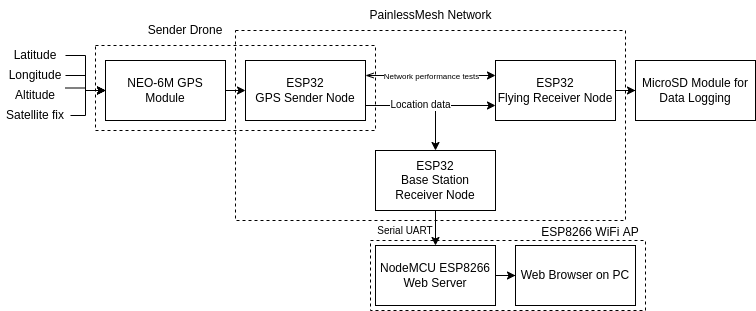

The diagram above was exported from draw.io. Its source (the exported page's mxGraphModel, read from the mxfile embedded in the PNG):
<mxGraphModel dx="1422" dy="770" grid="1" gridSize="10" guides="1" tooltips="1" connect="1" arrows="1" fold="1" page="1" pageScale="1" pageWidth="850" pageHeight="1100" math="0" shadow="0">
  <root>
    <mxCell id="0" />
    <mxCell id="1" parent="0" />
    <mxCell id="kFdupBJQlVmS_0cCb0FZ-33" value="" style="rounded=0;whiteSpace=wrap;html=1;fontSize=12;strokeColor=default;fillColor=none;dashed=1;" vertex="1" parent="1">
      <mxGeometry x="385" y="430" width="275" height="70" as="geometry" />
    </mxCell>
    <mxCell id="kFdupBJQlVmS_0cCb0FZ-18" value="" style="rounded=0;whiteSpace=wrap;html=1;dashed=1;fillColor=none;" vertex="1" parent="1">
      <mxGeometry x="250" y="220" width="390" height="190" as="geometry" />
    </mxCell>
    <mxCell id="kFdupBJQlVmS_0cCb0FZ-15" value="" style="rounded=0;whiteSpace=wrap;html=1;fillColor=none;dashed=1;" vertex="1" parent="1">
      <mxGeometry x="110" y="235" width="280" height="85" as="geometry" />
    </mxCell>
    <mxCell id="kFdupBJQlVmS_0cCb0FZ-14" style="edgeStyle=orthogonalEdgeStyle;rounded=0;orthogonalLoop=1;jettySize=auto;html=1;exitX=1;exitY=0.5;exitDx=0;exitDy=0;entryX=0;entryY=0.5;entryDx=0;entryDy=0;" edge="1" parent="1" source="kFdupBJQlVmS_0cCb0FZ-1" target="kFdupBJQlVmS_0cCb0FZ-13">
      <mxGeometry relative="1" as="geometry" />
    </mxCell>
    <mxCell id="kFdupBJQlVmS_0cCb0FZ-1" value="NEO-6M GPS Module" style="rounded=0;whiteSpace=wrap;html=1;" vertex="1" parent="1">
      <mxGeometry x="120" y="250" width="120" height="60" as="geometry" />
    </mxCell>
    <mxCell id="kFdupBJQlVmS_0cCb0FZ-9" style="edgeStyle=orthogonalEdgeStyle;rounded=0;orthogonalLoop=1;jettySize=auto;html=1;exitX=1;exitY=0.5;exitDx=0;exitDy=0;entryX=0;entryY=0.5;entryDx=0;entryDy=0;" edge="1" parent="1" source="kFdupBJQlVmS_0cCb0FZ-2" target="kFdupBJQlVmS_0cCb0FZ-1">
      <mxGeometry relative="1" as="geometry" />
    </mxCell>
    <mxCell id="kFdupBJQlVmS_0cCb0FZ-2" value="Latitude" style="text;html=1;strokeColor=none;fillColor=none;align=center;verticalAlign=middle;whiteSpace=wrap;rounded=0;" vertex="1" parent="1">
      <mxGeometry x="20" y="230" width="60" height="30" as="geometry" />
    </mxCell>
    <mxCell id="kFdupBJQlVmS_0cCb0FZ-10" style="edgeStyle=orthogonalEdgeStyle;rounded=0;orthogonalLoop=1;jettySize=auto;html=1;exitX=1;exitY=0.5;exitDx=0;exitDy=0;" edge="1" parent="1" source="kFdupBJQlVmS_0cCb0FZ-3">
      <mxGeometry relative="1" as="geometry">
        <mxPoint x="120" y="280" as="targetPoint" />
      </mxGeometry>
    </mxCell>
    <mxCell id="kFdupBJQlVmS_0cCb0FZ-3" value="Longitude" style="text;html=1;strokeColor=none;fillColor=none;align=center;verticalAlign=middle;whiteSpace=wrap;rounded=0;" vertex="1" parent="1">
      <mxGeometry x="20" y="250" width="60" height="30" as="geometry" />
    </mxCell>
    <mxCell id="kFdupBJQlVmS_0cCb0FZ-11" style="edgeStyle=orthogonalEdgeStyle;rounded=0;orthogonalLoop=1;jettySize=auto;html=1;exitX=1;exitY=0.25;exitDx=0;exitDy=0;" edge="1" parent="1" source="kFdupBJQlVmS_0cCb0FZ-5" target="kFdupBJQlVmS_0cCb0FZ-1">
      <mxGeometry relative="1" as="geometry" />
    </mxCell>
    <mxCell id="kFdupBJQlVmS_0cCb0FZ-5" value="Altitude" style="text;html=1;strokeColor=none;fillColor=none;align=center;verticalAlign=middle;whiteSpace=wrap;rounded=0;" vertex="1" parent="1">
      <mxGeometry x="20" y="270" width="60" height="30" as="geometry" />
    </mxCell>
    <mxCell id="kFdupBJQlVmS_0cCb0FZ-12" style="edgeStyle=orthogonalEdgeStyle;rounded=0;orthogonalLoop=1;jettySize=auto;html=1;exitX=1;exitY=0.5;exitDx=0;exitDy=0;entryX=0;entryY=0.5;entryDx=0;entryDy=0;" edge="1" parent="1" source="kFdupBJQlVmS_0cCb0FZ-6" target="kFdupBJQlVmS_0cCb0FZ-1">
      <mxGeometry relative="1" as="geometry">
        <Array as="points">
          <mxPoint x="100" y="305" />
          <mxPoint x="100" y="280" />
        </Array>
      </mxGeometry>
    </mxCell>
    <mxCell id="kFdupBJQlVmS_0cCb0FZ-6" value="Satellite fix" style="text;html=1;strokeColor=none;fillColor=none;align=center;verticalAlign=middle;whiteSpace=wrap;rounded=0;" vertex="1" parent="1">
      <mxGeometry x="15" y="290" width="70" height="30" as="geometry" />
    </mxCell>
    <mxCell id="kFdupBJQlVmS_0cCb0FZ-21" style="edgeStyle=orthogonalEdgeStyle;rounded=0;orthogonalLoop=1;jettySize=auto;html=1;exitX=1;exitY=0.25;exitDx=0;exitDy=0;entryX=0;entryY=0.25;entryDx=0;entryDy=0;startArrow=openThin;startFill=0;" edge="1" parent="1" source="kFdupBJQlVmS_0cCb0FZ-13" target="kFdupBJQlVmS_0cCb0FZ-20">
      <mxGeometry relative="1" as="geometry" />
    </mxCell>
    <mxCell id="kFdupBJQlVmS_0cCb0FZ-23" value="Network performance tests" style="edgeLabel;html=1;align=center;verticalAlign=middle;resizable=0;points=[];fontSize=8;" vertex="1" connectable="0" parent="kFdupBJQlVmS_0cCb0FZ-21">
      <mxGeometry x="-0.2462" y="-1" relative="1" as="geometry">
        <mxPoint x="16" y="-1" as="offset" />
      </mxGeometry>
    </mxCell>
    <mxCell id="kFdupBJQlVmS_0cCb0FZ-27" style="edgeStyle=orthogonalEdgeStyle;rounded=0;orthogonalLoop=1;jettySize=auto;html=1;exitX=1;exitY=0.75;exitDx=0;exitDy=0;entryX=0.5;entryY=0;entryDx=0;entryDy=0;fontSize=10;startArrow=none;startFill=0;" edge="1" parent="1" source="kFdupBJQlVmS_0cCb0FZ-13" target="kFdupBJQlVmS_0cCb0FZ-26">
      <mxGeometry relative="1" as="geometry" />
    </mxCell>
    <mxCell id="kFdupBJQlVmS_0cCb0FZ-24" style="edgeStyle=orthogonalEdgeStyle;rounded=0;orthogonalLoop=1;jettySize=auto;html=1;exitX=1;exitY=0.75;exitDx=0;exitDy=0;entryX=0;entryY=0.75;entryDx=0;entryDy=0;fontSize=8;startArrow=none;startFill=0;" edge="1" parent="1" source="kFdupBJQlVmS_0cCb0FZ-13" target="kFdupBJQlVmS_0cCb0FZ-20">
      <mxGeometry relative="1" as="geometry" />
    </mxCell>
    <mxCell id="kFdupBJQlVmS_0cCb0FZ-25" value="Location data" style="edgeLabel;html=1;align=center;verticalAlign=middle;resizable=0;points=[];fontSize=10;" vertex="1" connectable="0" parent="kFdupBJQlVmS_0cCb0FZ-24">
      <mxGeometry x="-0.1692" y="2" relative="1" as="geometry">
        <mxPoint as="offset" />
      </mxGeometry>
    </mxCell>
    <mxCell id="kFdupBJQlVmS_0cCb0FZ-13" value="ESP32&lt;br&gt;GPS Sender Node" style="rounded=0;whiteSpace=wrap;html=1;" vertex="1" parent="1">
      <mxGeometry x="260" y="250" width="120" height="60" as="geometry" />
    </mxCell>
    <mxCell id="kFdupBJQlVmS_0cCb0FZ-16" value="Sender Drone" style="text;html=1;strokeColor=none;fillColor=none;align=center;verticalAlign=middle;whiteSpace=wrap;rounded=0;dashed=1;" vertex="1" parent="1">
      <mxGeometry x="160" y="205" width="80" height="30" as="geometry" />
    </mxCell>
    <mxCell id="kFdupBJQlVmS_0cCb0FZ-19" value="PainlessMesh Network" style="text;html=1;strokeColor=none;fillColor=none;align=center;verticalAlign=middle;whiteSpace=wrap;rounded=0;dashed=1;" vertex="1" parent="1">
      <mxGeometry x="377.5" y="190" width="135" height="30" as="geometry" />
    </mxCell>
    <mxCell id="kFdupBJQlVmS_0cCb0FZ-32" style="edgeStyle=orthogonalEdgeStyle;rounded=0;orthogonalLoop=1;jettySize=auto;html=1;exitX=1;exitY=0.5;exitDx=0;exitDy=0;fontSize=12;startArrow=none;startFill=0;" edge="1" parent="1" source="kFdupBJQlVmS_0cCb0FZ-20" target="kFdupBJQlVmS_0cCb0FZ-31">
      <mxGeometry relative="1" as="geometry" />
    </mxCell>
    <mxCell id="kFdupBJQlVmS_0cCb0FZ-20" value="ESP32&lt;br&gt;Flying Receiver Node" style="rounded=0;whiteSpace=wrap;html=1;fillColor=default;strokeColor=default;" vertex="1" parent="1">
      <mxGeometry x="510" y="250" width="120" height="60" as="geometry" />
    </mxCell>
    <mxCell id="kFdupBJQlVmS_0cCb0FZ-29" style="edgeStyle=orthogonalEdgeStyle;rounded=0;orthogonalLoop=1;jettySize=auto;html=1;exitX=0.5;exitY=1;exitDx=0;exitDy=0;fontSize=12;startArrow=none;startFill=0;" edge="1" parent="1" source="kFdupBJQlVmS_0cCb0FZ-26" target="kFdupBJQlVmS_0cCb0FZ-28">
      <mxGeometry relative="1" as="geometry" />
    </mxCell>
    <mxCell id="kFdupBJQlVmS_0cCb0FZ-26" value="ESP32&lt;br&gt;Base Station Receiver Node" style="rounded=0;whiteSpace=wrap;html=1;fontSize=12;strokeColor=default;fillColor=default;" vertex="1" parent="1">
      <mxGeometry x="390" y="340" width="120" height="60" as="geometry" />
    </mxCell>
    <mxCell id="kFdupBJQlVmS_0cCb0FZ-36" style="edgeStyle=orthogonalEdgeStyle;rounded=0;orthogonalLoop=1;jettySize=auto;html=1;exitX=1;exitY=0.5;exitDx=0;exitDy=0;fontSize=12;startArrow=none;startFill=0;" edge="1" parent="1" source="kFdupBJQlVmS_0cCb0FZ-28" target="kFdupBJQlVmS_0cCb0FZ-35">
      <mxGeometry relative="1" as="geometry" />
    </mxCell>
    <mxCell id="kFdupBJQlVmS_0cCb0FZ-28" value="NodeMCU ESP8266&lt;br&gt;Web Server" style="rounded=0;whiteSpace=wrap;html=1;fontSize=12;strokeColor=default;fillColor=default;" vertex="1" parent="1">
      <mxGeometry x="390" y="435" width="120" height="60" as="geometry" />
    </mxCell>
    <mxCell id="kFdupBJQlVmS_0cCb0FZ-30" value="Serial UART" style="text;html=1;strokeColor=none;fillColor=none;align=center;verticalAlign=middle;whiteSpace=wrap;rounded=0;fontSize=10;" vertex="1" parent="1">
      <mxGeometry x="390" y="405" width="60" height="30" as="geometry" />
    </mxCell>
    <mxCell id="kFdupBJQlVmS_0cCb0FZ-31" value="MicroSD Module for Data Logging" style="rounded=0;whiteSpace=wrap;html=1;fontSize=12;strokeColor=default;fillColor=default;" vertex="1" parent="1">
      <mxGeometry x="650" y="250" width="120" height="60" as="geometry" />
    </mxCell>
    <mxCell id="kFdupBJQlVmS_0cCb0FZ-34" value="ESP8266 WiFi AP" style="text;html=1;strokeColor=none;fillColor=none;align=center;verticalAlign=middle;whiteSpace=wrap;rounded=0;dashed=1;fontSize=12;" vertex="1" parent="1">
      <mxGeometry x="550" y="407" width="110" height="30" as="geometry" />
    </mxCell>
    <mxCell id="kFdupBJQlVmS_0cCb0FZ-35" value="Web Browser on PC" style="rounded=0;whiteSpace=wrap;html=1;fontSize=12;strokeColor=default;fillColor=default;" vertex="1" parent="1">
      <mxGeometry x="530" y="435" width="120" height="60" as="geometry" />
    </mxCell>
  </root>
</mxGraphModel>